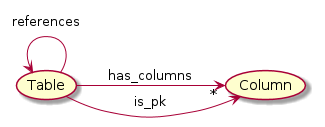

The diagram above was rendered by PlantUML. Its source (embedded in the PNG):
@startuml
skinparam backgroundColor white
left to right direction

(Table) -->"*" (Column): has_columns
Table --> Column: is_pk
Table  <-- Table :"references"


@enduml